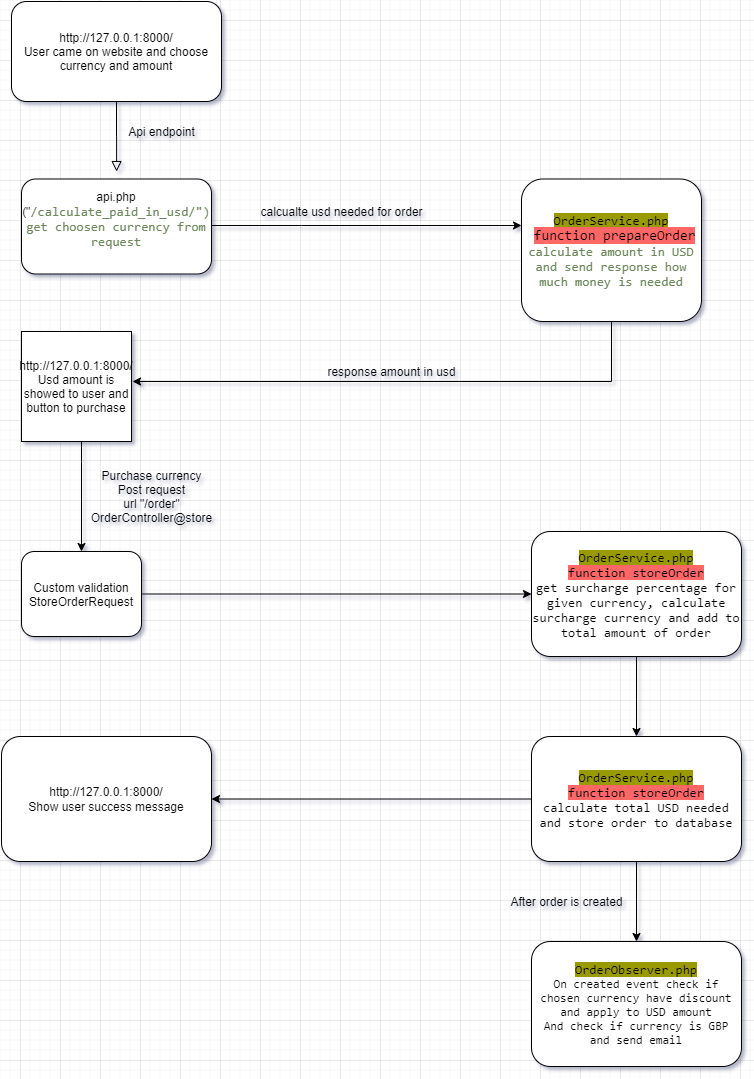

The diagram above was exported from draw.io. Its source (the exported page's mxGraphModel, read from the mxfile embedded in the PNG):
<mxGraphModel dx="1422" dy="762" grid="1" gridSize="10" guides="1" tooltips="1" connect="1" arrows="1" fold="1" page="1" pageScale="1" pageWidth="827" pageHeight="1169" math="0" shadow="0">
  <root>
    <mxCell id="WIyWlLk6GJQsqaUBKTNV-0" />
    <mxCell id="WIyWlLk6GJQsqaUBKTNV-1" parent="WIyWlLk6GJQsqaUBKTNV-0" />
    <mxCell id="WIyWlLk6GJQsqaUBKTNV-2" value="" style="rounded=0;html=1;jettySize=auto;orthogonalLoop=1;fontSize=11;endArrow=block;endFill=0;endSize=8;strokeWidth=1;shadow=0;labelBackgroundColor=none;edgeStyle=orthogonalEdgeStyle;" parent="WIyWlLk6GJQsqaUBKTNV-1" source="WIyWlLk6GJQsqaUBKTNV-3" edge="1">
      <mxGeometry relative="1" as="geometry">
        <mxPoint x="175.0999999999999" y="190.0637681159419" as="targetPoint" />
      </mxGeometry>
    </mxCell>
    <mxCell id="WIyWlLk6GJQsqaUBKTNV-3" value="&lt;a href=&quot;http://127.0.0.1:8000/&quot;&gt;http://127.0.0.1:8000/&lt;/a&gt;&lt;br&gt;User came on website and choose currency and amount&lt;br&gt;" style="rounded=1;whiteSpace=wrap;html=1;fontSize=12;glass=0;strokeWidth=1;shadow=0;" parent="WIyWlLk6GJQsqaUBKTNV-1" vertex="1">
      <mxGeometry x="70" y="20" width="210" height="100" as="geometry" />
    </mxCell>
    <mxCell id="7cRp_qhTrm1nDm9XZOtK-3" value="" style="edgeStyle=orthogonalEdgeStyle;rounded=0;orthogonalLoop=1;jettySize=auto;html=1;" edge="1" parent="WIyWlLk6GJQsqaUBKTNV-1" source="WIyWlLk6GJQsqaUBKTNV-7" target="7cRp_qhTrm1nDm9XZOtK-2">
      <mxGeometry relative="1" as="geometry">
        <Array as="points">
          <mxPoint x="360" y="244" />
          <mxPoint x="360" y="244" />
        </Array>
      </mxGeometry>
    </mxCell>
    <mxCell id="WIyWlLk6GJQsqaUBKTNV-7" value="api.php (&quot;&lt;span style=&quot;color: rgb(106 , 135 , 89) ; font-family: &amp;#34;consolas&amp;#34; ; font-size: 9.8pt&quot;&gt;&lt;span style=&quot;background-color: rgb(255 , 255 , 255)&quot;&gt;/calculate_paid_in_usd/&quot;)&lt;/span&gt;&lt;br&gt;&lt;span style=&quot;background-color: rgb(255 , 255 , 255)&quot;&gt;get choosen currency from request&lt;/span&gt;&lt;br&gt;&lt;br&gt;&lt;/span&gt;" style="rounded=1;whiteSpace=wrap;html=1;fontSize=12;glass=0;strokeWidth=1;shadow=0;" parent="WIyWlLk6GJQsqaUBKTNV-1" vertex="1">
      <mxGeometry x="80" y="197.5" width="190" height="95" as="geometry" />
    </mxCell>
    <mxCell id="7cRp_qhTrm1nDm9XZOtK-2" value="&lt;span style=&quot;font-family: &amp;#34;consolas&amp;#34;&quot;&gt;&lt;span style=&quot;font-size: 9.8pt ; background-color: rgb(153 , 153 , 0)&quot;&gt;OrderService.php&lt;br&gt;&lt;/span&gt;&lt;font color=&quot;#6a8759&quot; style=&quot;font-size: 9.8pt&quot;&gt;&amp;nbsp;&lt;/font&gt;&lt;font style=&quot;font-size: 14px ; background-color: rgb(255 , 102 , 102)&quot;&gt;function prepareOrder&lt;/font&gt;&lt;font color=&quot;#6a8759&quot; style=&quot;font-size: 9.8pt&quot;&gt; calculate amount in USD and send response how much money is needed&lt;/font&gt;&lt;br&gt;&lt;/span&gt;" style="rounded=1;whiteSpace=wrap;html=1;fontSize=12;glass=0;strokeWidth=1;shadow=0;" vertex="1" parent="WIyWlLk6GJQsqaUBKTNV-1">
      <mxGeometry x="580" y="197.5" width="180" height="142.5" as="geometry" />
    </mxCell>
    <mxCell id="7cRp_qhTrm1nDm9XZOtK-31" value="" style="edgeStyle=orthogonalEdgeStyle;rounded=0;orthogonalLoop=1;jettySize=auto;html=1;" edge="1" parent="WIyWlLk6GJQsqaUBKTNV-1" source="WIyWlLk6GJQsqaUBKTNV-11" target="7cRp_qhTrm1nDm9XZOtK-30">
      <mxGeometry relative="1" as="geometry" />
    </mxCell>
    <mxCell id="WIyWlLk6GJQsqaUBKTNV-11" value="Custom validation&lt;br&gt;StoreOrderRequest" style="rounded=1;whiteSpace=wrap;html=1;fontSize=12;glass=0;strokeWidth=1;shadow=0;" parent="WIyWlLk6GJQsqaUBKTNV-1" vertex="1">
      <mxGeometry x="80" y="570" width="120" height="85" as="geometry" />
    </mxCell>
    <mxCell id="7cRp_qhTrm1nDm9XZOtK-33" value="" style="edgeStyle=orthogonalEdgeStyle;rounded=0;orthogonalLoop=1;jettySize=auto;html=1;" edge="1" parent="WIyWlLk6GJQsqaUBKTNV-1" source="7cRp_qhTrm1nDm9XZOtK-30" target="7cRp_qhTrm1nDm9XZOtK-32">
      <mxGeometry relative="1" as="geometry" />
    </mxCell>
    <mxCell id="7cRp_qhTrm1nDm9XZOtK-30" value="&lt;span style=&quot;font-family: &amp;#34;consolas&amp;#34; ; font-size: 13.0667px ; background-color: rgb(153 , 153 , 0)&quot;&gt;OrderService.php&lt;br&gt;&lt;/span&gt;&lt;span style=&quot;font-family: &amp;#34;consolas&amp;#34; ; font-size: 13px&quot;&gt;&lt;span style=&quot;background-color: rgb(255 , 102 , 102)&quot;&gt;function storeOrder&lt;/span&gt;&lt;br&gt;&lt;span style=&quot;background-color: rgb(255 , 255 , 255)&quot;&gt;get surcharge percentage for given currency, calculate surcharge currency and add to total amount of order&lt;/span&gt;&lt;br&gt;&lt;/span&gt;" style="rounded=1;whiteSpace=wrap;html=1;fontSize=12;glass=0;strokeWidth=1;shadow=0;" vertex="1" parent="WIyWlLk6GJQsqaUBKTNV-1">
      <mxGeometry x="590" y="550" width="210" height="125" as="geometry" />
    </mxCell>
    <mxCell id="7cRp_qhTrm1nDm9XZOtK-35" value="" style="edgeStyle=orthogonalEdgeStyle;rounded=0;orthogonalLoop=1;jettySize=auto;html=1;" edge="1" parent="WIyWlLk6GJQsqaUBKTNV-1" source="7cRp_qhTrm1nDm9XZOtK-32" target="7cRp_qhTrm1nDm9XZOtK-34">
      <mxGeometry relative="1" as="geometry" />
    </mxCell>
    <mxCell id="7cRp_qhTrm1nDm9XZOtK-41" value="" style="edgeStyle=orthogonalEdgeStyle;rounded=0;orthogonalLoop=1;jettySize=auto;html=1;" edge="1" parent="WIyWlLk6GJQsqaUBKTNV-1" source="7cRp_qhTrm1nDm9XZOtK-32" target="7cRp_qhTrm1nDm9XZOtK-40">
      <mxGeometry relative="1" as="geometry" />
    </mxCell>
    <mxCell id="7cRp_qhTrm1nDm9XZOtK-32" value="&lt;span style=&quot;font-family: &amp;#34;consolas&amp;#34; ; font-size: 13.0667px ; background-color: rgb(153 , 153 , 0)&quot;&gt;OrderService.php&lt;br&gt;&lt;/span&gt;&lt;span style=&quot;font-family: &amp;#34;consolas&amp;#34; ; font-size: 13px&quot;&gt;&lt;span style=&quot;background-color: rgb(255 , 102 , 102)&quot;&gt;function storeOrder&lt;/span&gt;&lt;br&gt;&lt;span style=&quot;background-color: rgb(255 , 255 , 255)&quot;&gt;calculate total USD needed and store order to database&lt;/span&gt;&lt;br&gt;&lt;/span&gt;" style="rounded=1;whiteSpace=wrap;html=1;fontSize=12;glass=0;strokeWidth=1;shadow=0;" vertex="1" parent="WIyWlLk6GJQsqaUBKTNV-1">
      <mxGeometry x="590" y="755" width="210" height="125" as="geometry" />
    </mxCell>
    <mxCell id="7cRp_qhTrm1nDm9XZOtK-40" value="&lt;a href=&quot;http://127.0.0.1:8000/&quot;&gt;http://127.0.0.1:8000/&lt;/a&gt;&lt;br&gt;Show user success message&lt;span style=&quot;font-family: &amp;#34;consolas&amp;#34; ; font-size: 13px&quot;&gt;&lt;br&gt;&lt;/span&gt;" style="rounded=1;whiteSpace=wrap;html=1;fontSize=12;glass=0;strokeWidth=1;shadow=0;" vertex="1" parent="WIyWlLk6GJQsqaUBKTNV-1">
      <mxGeometry x="60" y="755" width="210" height="125" as="geometry" />
    </mxCell>
    <mxCell id="7cRp_qhTrm1nDm9XZOtK-34" value="&lt;span style=&quot;font-family: &amp;#34;consolas&amp;#34;&quot;&gt;&lt;span style=&quot;font-size: 13.0667px ; background-color: rgb(153 , 153 , 0)&quot;&gt;OrderObserver.php&lt;br&gt;&lt;/span&gt;On created event check if chosen currency have discount and apply to USD amount&lt;br&gt;And check if currency is GBP and send email&lt;br&gt;&lt;/span&gt;" style="rounded=1;whiteSpace=wrap;html=1;fontSize=12;glass=0;strokeWidth=1;shadow=0;" vertex="1" parent="WIyWlLk6GJQsqaUBKTNV-1">
      <mxGeometry x="590" y="960" width="210" height="125" as="geometry" />
    </mxCell>
    <mxCell id="7cRp_qhTrm1nDm9XZOtK-5" value="Api endpoint" style="text;html=1;align=center;verticalAlign=middle;resizable=0;points=[];autosize=1;" vertex="1" parent="WIyWlLk6GJQsqaUBKTNV-1">
      <mxGeometry x="180" y="140" width="80" height="20" as="geometry" />
    </mxCell>
    <mxCell id="7cRp_qhTrm1nDm9XZOtK-19" value="" style="edgeStyle=orthogonalEdgeStyle;rounded=0;orthogonalLoop=1;jettySize=auto;html=1;" edge="1" parent="WIyWlLk6GJQsqaUBKTNV-1" source="7cRp_qhTrm1nDm9XZOtK-2">
      <mxGeometry relative="1" as="geometry">
        <mxPoint x="670" y="290" as="sourcePoint" />
        <mxPoint x="191" y="400" as="targetPoint" />
        <Array as="points">
          <mxPoint x="670" y="400" />
          <mxPoint x="191" y="400" />
        </Array>
      </mxGeometry>
    </mxCell>
    <mxCell id="7cRp_qhTrm1nDm9XZOtK-20" value="response amount in usd&lt;br&gt;" style="text;html=1;align=center;verticalAlign=middle;resizable=0;points=[];autosize=1;" vertex="1" parent="WIyWlLk6GJQsqaUBKTNV-1">
      <mxGeometry x="380" y="380" width="140" height="20" as="geometry" />
    </mxCell>
    <mxCell id="7cRp_qhTrm1nDm9XZOtK-28" value="" style="edgeStyle=orthogonalEdgeStyle;rounded=0;orthogonalLoop=1;jettySize=auto;html=1;entryX=0.5;entryY=0;entryDx=0;entryDy=0;" edge="1" parent="WIyWlLk6GJQsqaUBKTNV-1" source="7cRp_qhTrm1nDm9XZOtK-24" target="WIyWlLk6GJQsqaUBKTNV-11">
      <mxGeometry relative="1" as="geometry">
        <mxPoint x="125" y="540" as="targetPoint" />
        <Array as="points">
          <mxPoint x="140" y="480" />
          <mxPoint x="140" y="480" />
        </Array>
      </mxGeometry>
    </mxCell>
    <mxCell id="7cRp_qhTrm1nDm9XZOtK-24" value="&lt;a href=&quot;http://127.0.0.1:8000/&quot; style=&quot;white-space: normal&quot;&gt;http://127.0.0.1:8000/&lt;/a&gt;&lt;br style=&quot;white-space: normal&quot;&gt;&lt;span style=&quot;white-space: normal&quot;&gt;Usd amount is showed to user and button to purchase&lt;/span&gt;" style="whiteSpace=wrap;html=1;aspect=fixed;" vertex="1" parent="WIyWlLk6GJQsqaUBKTNV-1">
      <mxGeometry x="80" y="350" width="110" height="110" as="geometry" />
    </mxCell>
    <mxCell id="7cRp_qhTrm1nDm9XZOtK-29" value="Purchase currency&lt;br&gt;Post request&lt;br&gt;url &quot;/order&quot;&lt;br&gt;OrderController@store" style="text;html=1;align=center;verticalAlign=middle;resizable=0;points=[];autosize=1;" vertex="1" parent="WIyWlLk6GJQsqaUBKTNV-1">
      <mxGeometry x="140" y="485" width="140" height="60" as="geometry" />
    </mxCell>
    <mxCell id="7cRp_qhTrm1nDm9XZOtK-36" value="After order is created&lt;br&gt;" style="text;html=1;align=center;verticalAlign=middle;resizable=0;points=[];autosize=1;" vertex="1" parent="WIyWlLk6GJQsqaUBKTNV-1">
      <mxGeometry x="560" y="910" width="130" height="20" as="geometry" />
    </mxCell>
    <mxCell id="7cRp_qhTrm1nDm9XZOtK-37" value="calcualte usd needed for order" style="text;html=1;align=center;verticalAlign=middle;resizable=0;points=[];autosize=1;" vertex="1" parent="WIyWlLk6GJQsqaUBKTNV-1">
      <mxGeometry x="310" y="220" width="180" height="20" as="geometry" />
    </mxCell>
  </root>
</mxGraphModel>